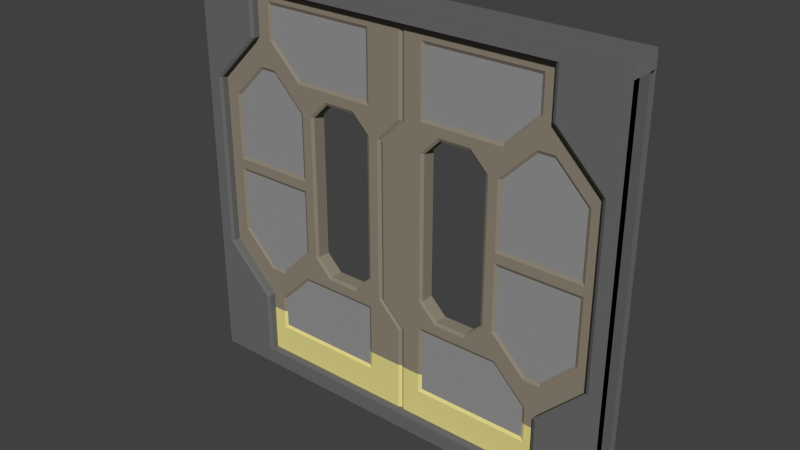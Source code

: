# Source: HaloCE_CruiserCorridorDoor.blend  (saved by Blender 2.71.0; exported with 4.5.12 LTS)
import bpy
from mathutils import Matrix  # noqa: F401  (used for matrix-valued properties, if any)

bpy.ops.wm.read_factory_settings(use_empty=True)
scene = bpy.context.scene
scene.name = 'Scene'

# ---- collections
col_collection_1 = bpy.data.collections.new('Collection 1'); scene.collection.children.link(col_collection_1)

# ---- materials (node trees are filled in below, after node groups)
mat_hazzard = bpy.data.materials.new('hazzard')
mat_hazzard.alpha_threshold = 0.0
mat_hazzard.use_transparent_shadow = False
mat_hazzard.diffuse_color = (0.8, 0.7087, 0.2668, 1.0)
mat_hazzard.roughness = 0.5
mat_hazzard.line_color = (0.0, 0.0, 0.0, 1.0)
mat_plate_diamond = bpy.data.materials.new('plate_diamond')
mat_plate_diamond.alpha_threshold = 0.0
mat_plate_diamond.use_transparent_shadow = False
mat_plate_diamond.diffuse_color = (0.3032, 0.3032, 0.3032, 1.0)
mat_plate_diamond.roughness = 0.5
mat_plate_diamond.line_color = (0.0, 0.0, 0.0, 1.0)
mat_plate_carbon = bpy.data.materials.new('plate_carbon')
mat_plate_carbon.alpha_threshold = 0.0
mat_plate_carbon.use_transparent_shadow = False
mat_plate_carbon.diffuse_color = (0.2738, 0.2389, 0.1825, 1.0)
mat_plate_carbon.roughness = 0.5
mat_plate_carbon.line_color = (0.0, 0.0, 0.0, 1.0)
mat_plate_composite = bpy.data.materials.new('plate_composite')
mat_plate_composite.alpha_threshold = 0.0
mat_plate_composite.use_transparent_shadow = False
mat_plate_composite.diffuse_color = (0.1523, 0.1523, 0.1523, 1.0)
mat_plate_composite.roughness = 0.5
mat_plate_composite.line_color = (0.0, 0.0, 0.0, 1.0)

# ---- material node trees

# ---- world
world_world = bpy.data.worlds.new('World'); scene.world = world_world
world_world.color = (0.05088, 0.05088, 0.05088)
world_world.use_sun_shadow = False
world_world.sun_shadow_jitter_overblur = 0.0
world_world.cycles.sampling_method = 'MANUAL'
world_world.cycles.sample_map_resolution = 256

# ---- meshes
me_cube_004 = bpy.data.meshes.new('Cube.004')
me_cube_004.from_pydata([(-0.05, 0.04, 0.0), (0.2, 0.04, 0.2), (-0.05, 0.04, 0.3), (0.2971, 0.05, 0.68), (0.3, 0.04, 0.7), (1.003, 0.05, 0.58), (0.3, 0.04, 1.8), (0.2, 0.04, 1.7), (0.92, 0.05, 0.4029), (0.7029, 0.05, 0.62), (0.6, 0.04, 1.7), (0.2, 0.04, 1.9), (0.2, 0.04, 2.3), (0.9, 0.04, 2.3), (0.9, 0.04, 2.1), (0.7, 0.04, 1.9), (1.2, 0.04, 1.2), (1.0, 0.04, 1.9), (1.2, 0.04, 0.8), (1.0, 0.04, 0.6), (0.18, 0.05, 0.18), (0.92, 0.05, 0.18), (0.9, 0.04, 0.4), (0.12, 0.05, 0.6971), (-0.03, 0.05, 0.5471), (0.1, 0.04, 1.7), (0.5, 0.04, 1.8), (0.62, 0.05, 0.7971), (0.5029, 0.05, 1.82), (0.5029, 0.05, 0.68), (0.62, 0.05, 1.703), (0.18, 0.05, 1.703), (0.7, 0.04, 0.6), (0.2971, 0.05, 1.82), (1.2, 0.04, 1.7), (1.22, 0.05, 0.7971), (0.68, 0.05, 1.703), (1.22, 0.05, 1.28), (0.68, 0.05, 0.7971), (0.8971, 0.05, 0.58), (0.68, 0.05, 1.22), (1.22, 0.05, 1.22), (0.9, 0.04, 0.3), (0.9, 0.04, 0.2), (0.2, 0.04, 0.3), (-0.05, 0.04, 2.4), (-0.03, 0.05, 0.3), (1.4, 0.05, 2.4), (0.2, 0.04, 0.6), (0.2, 0.04, 0.8), (1.22, 0.05, 1.703), (0.5, 0.04, 0.7), (0.7, 0.04, 0.8), (0.7, 0.04, 1.3), (0.7, 0.04, 1.2), (1.2, 0.04, 1.3), (-0.03, 0.05, 0.0), (0.18, 0.05, 0.3), (0.92, 0.05, 0.3), (1.4, 0.05, 0.0), (0.18, 0.05, 0.62), (0.12, 0.05, 1.703), (-0.03, 0.05, 1.853), (0.18, 0.05, 0.7971), (0.6, 0.04, 0.8), (1.003, 0.05, 1.92), (0.8971, 0.05, 1.92), (0.7, 0.04, 1.7), (0.9, 0.04, 1.9), (0.68, 0.05, 1.28), (0.9, 0.04, 0.6), (1.4, 0.05, 0.3), (0.92, 0.05, 2.097), (0.7029, 0.05, 1.88), (0.18, 0.05, 2.32), (0.92, 0.05, 2.32), (0.18, 0.05, 1.88), (-0.03, 0.05, 2.4), (-0.05, 0.04, 1.85), (0.1, 0.04, 0.7), (-0.05, 0.04, 0.55), (-0.05, -0.04, 0.0), (0.2, -0.04, 0.2), (-0.05, -0.04, 0.3), (0.2971, -0.05, 0.68), (0.3, -0.04, 0.7), (1.003, -0.05, 0.58), (0.3, -0.04, 1.8), (0.2, -0.04, 1.7), (0.92, -0.05, 0.4029), (0.7029, -0.05, 0.62), (0.6, -0.04, 1.7), (0.2, -0.04, 1.9), (0.2, -0.04, 2.3), (0.9, -0.04, 2.3), (0.9, -0.04, 2.1), (0.7, -0.04, 1.9), (1.2, -0.04, 1.2), (1.0, -0.04, 1.9), (1.2, -0.04, 0.8), (1.0, -0.04, 0.6), (0.18, -0.05, 0.18), (0.92, -0.05, 0.18), (0.9, -0.04, 0.4), (0.12, -0.05, 0.6971), (-0.03, -0.05, 0.5471), (0.1, -0.04, 1.7), (0.5, -0.04, 1.8), (0.62, -0.05, 0.7971), (0.5029, -0.05, 1.82), (0.5029, -0.05, 0.68), (0.62, -0.05, 1.703), (0.18, -0.05, 1.703), (0.7, -0.04, 0.6), (0.2971, -0.05, 1.82), (1.2, -0.04, 1.7), (1.22, -0.05, 0.7971), (0.68, -0.05, 1.703), (1.22, -0.05, 1.28), (0.68, -0.05, 0.7971), (0.8971, -0.05, 0.58), (0.68, -0.05, 1.22), (1.22, -0.05, 1.22), (0.9, -0.04, 0.3), (0.9, -0.04, 0.2), (0.2, -0.04, 0.3), (-0.05, -0.04, 2.4), (-0.03, -0.05, 0.3), (1.4, -0.05, 2.4), (0.2, -0.04, 0.6), (0.2, -0.04, 0.8), (1.22, -0.05, 1.703), (0.5, -0.04, 0.7), (0.7, -0.04, 0.8), (0.7, -0.04, 1.3), (0.7, -0.04, 1.2), (1.2, -0.04, 1.3), (-0.03, -0.05, 0.0), (0.18, -0.05, 0.3), (0.92, -0.05, 0.3), (1.4, -0.05, 0.0), (0.18, -0.05, 0.62), (0.12, -0.05, 1.703), (-0.03, -0.05, 1.853), (0.18, -0.05, 0.7971), (0.6, -0.04, 0.8), (1.003, -0.05, 1.92), (0.8971, -0.05, 1.92), (0.7, -0.04, 1.7), (0.9, -0.04, 1.9), (0.68, -0.05, 1.28), (0.9, -0.04, 0.6), (1.4, -0.05, 0.3), (0.92, -0.05, 2.097), (0.7029, -0.05, 1.88), (0.18, -0.05, 2.32), (0.92, -0.05, 2.32), (0.18, -0.05, 1.88), (-0.03, -0.05, 2.4), (-0.05, -0.04, 1.85), (0.1, -0.04, 0.7), (-0.05, -0.04, 0.55)], [], [(32, 9, 8, 22), (28, 26, 6, 33), (26, 28, 30, 10), (7, 31, 33, 6), (36, 38, 27, 30), (39, 9, 29, 27, 38), (9, 39, 8), (24, 80, 79, 23), (48, 44, 57, 60), (62, 61, 25, 78), (72, 66, 73), (50, 65, 47), (65, 66, 72, 47), (75, 47, 72), (74, 76, 62, 77), (74, 77, 47, 75), (46, 24, 60, 57), (24, 23, 60), (58, 71, 59, 56, 46, 57, 20, 21), (0, 2, 46, 56), (20, 57, 44, 1), (20, 1, 43, 21), (42, 58, 21, 43), (16, 18, 19, 70, 52, 54), (46, 2, 80, 24), (8, 58, 42, 22), (7, 49, 63, 31), (4, 3, 63, 49), (64, 27, 29, 51), (3, 4, 51, 29), (30, 27, 64, 10), (32, 48, 60, 9), (70, 39, 38, 52), (68, 67, 36, 66), (55, 53, 67, 68, 17, 34), (55, 37, 69, 53), (36, 67, 53, 69), (50, 37, 55, 34), (44, 48, 32, 22, 42, 43, 1), (17, 65, 50, 34), (65, 17, 68, 66), (16, 54, 40, 41), (38, 40, 54, 52), (35, 18, 16, 41), (19, 18, 35, 5), (5, 39, 70, 19), (41, 40, 69, 37), (29, 9, 60, 3), (71, 35, 50, 47), (35, 71, 5), (8, 71, 58), (39, 5, 71, 8), (61, 31, 63, 23), (12, 13, 14, 15, 11), (13, 12, 74, 75), (11, 76, 74, 12), (15, 73, 76, 11), (14, 72, 73, 15), (13, 75, 72, 14), (28, 33, 76, 73), (30, 28, 73, 66, 36), (62, 78, 45, 77), (62, 76, 33, 31, 61), (23, 79, 25, 61), (3, 60, 23, 63), (113, 103, 89, 90), (109, 114, 87, 107), (107, 91, 111, 109), (88, 87, 114, 112), (117, 111, 108, 119), (120, 119, 108, 110, 90), (90, 89, 120), (105, 104, 160, 161), (129, 141, 138, 125), (143, 159, 106, 142), (153, 154, 147), (131, 128, 146), (146, 128, 153, 147), (156, 153, 128), (155, 158, 143, 157), (155, 156, 128, 158), (127, 138, 141, 105), (105, 141, 104), (139, 102, 101, 138, 127, 137, 140, 152), (81, 137, 127, 83), (101, 82, 125, 138), (101, 102, 124, 82), (123, 124, 102, 139), (97, 135, 133, 151, 100, 99), (127, 105, 161, 83), (89, 103, 123, 139), (88, 112, 144, 130), (85, 130, 144, 84), (145, 132, 110, 108), (84, 110, 132, 85), (111, 91, 145, 108), (113, 90, 141, 129), (151, 133, 119, 120), (149, 147, 117, 148), (136, 115, 98, 149, 148, 134), (136, 134, 150, 118), (117, 150, 134, 148), (131, 115, 136, 118), (125, 82, 124, 123, 103, 113, 129), (98, 115, 131, 146), (146, 147, 149, 98), (97, 122, 121, 135), (119, 133, 135, 121), (116, 122, 97, 99), (100, 86, 116, 99), (86, 100, 151, 120), (122, 118, 150, 121), (110, 84, 141, 90), (152, 128, 131, 116), (116, 86, 152), (89, 139, 152), (120, 89, 152, 86), (142, 104, 144, 112), (93, 92, 96, 95, 94), (94, 156, 155, 93), (92, 93, 155, 157), (96, 92, 157, 154), (95, 96, 154, 153), (94, 95, 153, 156), (109, 154, 157, 114), (111, 117, 147, 154, 109), (143, 158, 126, 159), (143, 142, 112, 114, 157), (104, 142, 106, 160), (84, 144, 104, 141), (45, 78, 159, 126), (25, 106, 159, 78), (25, 79, 160, 106), (79, 80, 161, 160), (80, 2, 83, 161), (2, 0, 81, 83), (51, 4, 85, 132), (51, 132, 145, 64), (49, 130, 85, 4), (64, 145, 91, 10), (7, 88, 130, 49), (10, 91, 107, 26), (6, 26, 107, 87), (6, 87, 88, 7)])
me_cube_004.polygons.foreach_set('material_index', [2, 2, 2, 2, 2, 2, 2, 2, 2, 2, 2, 2, 2, 2, 2, 2, 2, 2, 0, 0, 0, 0, 0, 1, 2, 2, 2, 2, 2, 2, 2, 2, 2, 2, 1, 2, 2, 2, 1, 2, 2, 2, 2, 2, 2, 2, 2, 2, 2, 2, 2, 2, 2, 1, 2, 2, 2, 2, 2, 2, 2, 2, 2, 2, 2, 2, 2, 2, 2, 2, 2, 2, 2, 2, 2, 2, 2, 2, 2, 2, 2, 2, 2, 0, 0, 0, 0, 0, 1, 2, 2, 2, 2, 2, 2, 2, 2, 2, 2, 1, 2, 2, 2, 1, 2, 2, 2, 2, 2, 2, 2, 2, 2, 2, 2, 2, 2, 2, 1, 2, 2, 2, 2, 2, 2, 2, 2, 2, 2, 2, 2, 2, 2, 2, 2, 0, 2, 2, 2, 2, 2, 2, 2, 2])
me_cube_004.materials.append(mat_hazzard)
me_cube_004.materials.append(mat_plate_diamond)
me_cube_004.materials.append(mat_plate_carbon)
me_cube_004.use_remesh_preserve_volume = False
me_cube_004.use_remesh_preserve_attributes = False
me_cube_004.use_mirror_vertex_groups = False
me_cube_004.update()
me_cube_003 = bpy.data.meshes.new('Cube.003')
me_cube_003.from_pydata([(1.32, -0.1, 0.6971), (1.02, -0.1, 0.3971), (1.0, -0.05, 0.0), (1.0, -0.05, 2.1), (1.3, -0.05, 1.8), (1.0, -0.05, 0.4), (1.3, -0.05, 0.7), (1.0, -0.09, 0.0), (1.0, -0.09, 2.1), (1.0, -0.09, 0.4), (1.3, -0.09, 0.7), (1.02, -0.1, 0.0), (1.32, -0.1, 1.803), (1.02, -0.1, 2.103), (1.0, -0.09, 2.4), (1.3, -0.09, 1.8), (1.02, -0.1, 2.4), (1.4, -0.1, 2.4), (1.4, -0.1, 0.0), (1.32, 0.1, 0.6971), (1.02, 0.1, 0.3971), (1.0, 0.05, 0.0), (1.0, 0.05, 2.4), (1.0, 0.05, 2.1), (1.3, 0.05, 1.8), (1.0, 0.05, 0.4), (1.3, 0.05, 0.7), (1.0, 0.09, 0.0), (1.0, 0.09, 2.1), (1.0, 0.09, 0.4), (1.3, 0.09, 0.7), (1.02, 0.1, 0.0), (1.32, 0.1, 1.803), (1.02, 0.1, 2.103), (1.0, 0.09, 2.4), (1.3, 0.09, 1.8), (1.02, 0.1, 2.4), (1.4, 0.1, 2.4), (1.4, 0.1, 0.0), (1.4, 0.05, 2.4), (1.4, 0.05, 0.0), (1.0, -0.05, 2.4), (1.4, -0.05, 2.4), (1.4, -0.05, 0.0), (-1.32, -0.1, 0.6971), (-1.02, -0.1, 0.3971), (-1.0, -0.05, 0.0), (-1.0, -0.05, 2.4), (-1.0, -0.05, 2.1), (-1.3, -0.05, 1.8), (-1.0, -0.05, 0.4), (-1.3, -0.05, 0.7), (-1.0, -0.09, 0.0), (-1.0, -0.09, 2.1), (-1.0, -0.09, 0.4), (-1.3, -0.09, 0.7), (-1.02, -0.1, 0.0), (-1.32, -0.1, 1.803), (-1.02, -0.1, 2.103), (-1.0, -0.09, 2.4), (-1.3, -0.09, 1.8), (-1.02, -0.1, 2.4), (-1.4, -0.1, 2.4), (-1.4, -0.1, 0.0), (-1.32, 0.1, 0.6971), (-1.02, 0.1, 0.3971), (-1.0, 0.05, 0.0), (-1.0, 0.05, 2.4), (-1.0, 0.05, 2.1), (-1.3, 0.05, 1.8), (-1.0, 0.05, 0.4), (-1.3, 0.05, 0.7), (-1.0, 0.09, 0.0), (-1.0, 0.09, 2.1), (-1.0, 0.09, 0.4), (-1.3, 0.09, 0.7), (-1.02, 0.1, 0.0), (-1.32, 0.1, 1.803), (-1.02, 0.1, 2.103), (-1.0, 0.09, 2.4), (-1.3, 0.09, 1.8), (-1.02, 0.1, 2.4), (-1.4, 0.1, 2.4), (-1.4, 0.1, 0.0), (-1.4, 0.05, 2.4), (-1.4, 0.05, 0.0), (-1.4, -0.05, 2.4), (-1.4, -0.05, 0.0), (1.4, -0.1, -0.1), (1.4, 0.1, -0.1), (-1.4, -0.1, -0.1), (-1.4, 0.1, -0.1), (1.4, -0.1, 2.5), (1.4, 0.1, 2.5), (-1.4, -0.1, 2.5), (-1.4, 0.1, 2.5)], [], [(2, 7, 9, 5), (5, 9, 10, 6), (9, 1, 0, 10), (7, 11, 1, 9), (0, 12, 15, 10), (4, 6, 10, 15), (3, 4, 15, 8), (8, 15, 12, 13), (14, 8, 13, 16), (1, 11, 18, 17, 16, 13, 12, 0), (21, 25, 29, 27), (25, 26, 30, 29), (29, 30, 19, 20), (27, 29, 20, 31), (19, 30, 35, 32), (24, 35, 30, 26), (22, 34, 28, 23), (23, 28, 35, 24), (28, 33, 32, 35), (34, 36, 33, 28), (20, 19, 32, 33, 36, 37, 38, 31), (23, 24, 26, 25, 21, 40, 39, 22), (40, 43, 42, 39), (46, 50, 54, 52), (50, 51, 55, 54), (54, 55, 44, 45), (52, 54, 45, 56), (44, 55, 60, 57), (49, 60, 55, 51), (47, 59, 53, 48), (48, 53, 60, 49), (53, 58, 57, 60), (59, 61, 58, 53), (45, 44, 57, 58, 61, 62, 63, 56), (66, 72, 74, 70), (70, 74, 75, 71), (74, 65, 64, 75), (72, 76, 65, 74), (64, 77, 80, 75), (69, 71, 75, 80), (67, 68, 73, 79), (68, 69, 80, 73), (73, 80, 77, 78), (79, 73, 78, 81), (65, 76, 83, 82, 81, 78, 77, 64), (68, 67, 84, 85, 66, 70, 71, 69), (85, 84, 86, 87), (41, 3, 8, 14), (3, 41, 42, 43, 2, 5, 6, 4), (48, 49, 51, 50, 46, 87, 86, 47), (82, 37, 17, 62), (83, 63, 18, 38), (17, 92, 94, 62), (63, 90, 88, 18), (38, 89, 91, 83), (82, 95, 93, 37)])
me_cube_003.polygons.foreach_set('material_index', [3, 3, 3, 3, 3, 3, 3, 3, 3, 3, 3, 3, 3, 3, 3, 3, 3, 3, 3, 3, 3, 3, 3, 3, 3, 3, 3, 3, 3, 3, 3, 3, 3, 3, 3, 3, 3, 3, 3, 3, 3, 3, 3, 3, 3, 3, 3, 3, 3, 3, 3, 3, 3, 3, 3, 3])
me_cube_003.materials.append(mat_hazzard)
me_cube_003.materials.append(mat_plate_diamond)
me_cube_003.materials.append(mat_plate_carbon)
me_cube_003.materials.append(mat_plate_composite)
me_cube_003.use_remesh_preserve_volume = False
me_cube_003.use_remesh_preserve_attributes = False
me_cube_003.use_mirror_vertex_groups = False
me_cube_003.update()
me_cube_002 = bpy.data.meshes.new('Cube.002')
me_cube_002.from_pydata([(0.05, -0.04, 0.3), (-0.1, -0.04, 0.7), (0.2971, -0.05, 0.68), (0.3, -0.04, 0.7), (0.05, -0.04, 2.4), (0.07, -0.05, 0.3), (0.05, -0.04, 0.0), (1.003, -0.05, 0.58), (0.3, -0.04, 1.8), (0.92, -0.05, 0.4029), (0.7029, -0.05, 0.62), (0.2, -0.04, 1.9), (0.9, -0.04, 2.3), (0.9, -0.04, 2.1), (0.7, -0.04, 1.9), (1.0, -0.04, 1.9), (1.0, -0.04, 0.6), (0.7, -0.04, 0.8), (1.2, -0.04, 1.3), (0.92, -0.05, 0.18), (1.4, -0.05, 2.98e-08), (0.9, -0.04, 0.4), (-0.08, -0.05, 0.7029), (-0.08, -0.05, 1.697), (0.5, -0.04, 1.8), (0.6, -0.04, 0.8), (0.5029, -0.05, 1.82), (0.7, -0.04, 0.6), (0.2971, -0.05, 1.82), (1.003, -0.05, 1.92), (0.8971, -0.05, 1.92), (0.7, -0.04, 1.7), (0.9, -0.04, 1.9), (0.8971, -0.05, 0.58), (1.4, -0.05, 0.3), (0.9, -0.04, 0.3), (0.9, -0.04, 0.2), (0.2, -0.04, 0.2), (0.2, -0.04, 0.3), (-0.1, -0.04, 1.7), (1.4, -0.05, 2.4), (0.2, -0.04, 0.6), (0.2, -0.04, 0.8), (0.2, -0.04, 1.7), (1.22, -0.05, 1.703), (0.6, -0.04, 1.7), (0.5, -0.04, 0.7), (0.2, -0.04, 2.3), (1.2, -0.04, 1.2), (1.2, -0.04, 0.8), (0.7, -0.04, 1.3), (0.7, -0.04, 1.2), (0.07, -0.05, 2.98e-08), (0.18, -0.05, 0.3), (0.18, -0.05, 0.18), (0.92, -0.05, 0.3), (0.18, -0.05, 0.62), (0.05, -0.04, 0.55), (0.07, -0.05, 0.5529), (0.05, -0.04, 1.85), (0.07, -0.05, 1.847), (0.18, -0.05, 0.7971), (0.62, -0.05, 0.7971), (0.5029, -0.05, 0.68), (0.62, -0.05, 1.703), (0.18, -0.05, 1.703), (1.2, -0.04, 1.7), (1.22, -0.05, 0.7971), (0.68, -0.05, 1.703), (0.68, -0.05, 1.28), (1.22, -0.05, 1.28), (0.68, -0.05, 0.7971), (0.9, -0.04, 0.6), (0.68, -0.05, 1.22), (1.22, -0.05, 1.22), (0.92, -0.05, 2.097), (0.7029, -0.05, 1.88), (0.18, -0.05, 2.32), (0.92, -0.05, 2.32), (0.18, -0.05, 1.88), (0.07, -0.05, 2.4), (0.05, 0.04, 0.0), (0.9, 0.04, 0.2), (0.2, 0.04, 0.2), (0.05, 0.04, 0.3), (-0.1, 0.04, 0.7), (0.2971, 0.05, 0.68), (0.3, 0.04, 0.7), (0.05, 0.04, 2.4), (0.07, 0.05, 0.3), (1.003, 0.05, 0.58), (0.2, 0.04, 0.6), (0.3, 0.04, 1.8), (0.2, 0.04, 0.8), (0.7029, 0.05, 0.62), (0.6, 0.04, 1.7), (0.2, 0.04, 1.9), (0.9, 0.04, 2.3), (1.2, 0.04, 1.2), (1.2, 0.04, 0.8), (1.0, 0.04, 0.6), (0.7, 0.04, 0.8), (0.7, 0.04, 1.3), (1.2, 0.04, 1.3), (0.18, 0.05, 0.3), (1.4, 0.05, 0.0), (-0.08, 0.05, 0.7029), (0.05, 0.04, 1.85), (0.5, 0.04, 1.8), (0.62, 0.05, 0.7971), (0.6, 0.04, 0.8), (0.5029, 0.05, 0.68), (0.18, 0.05, 1.703), (0.7, 0.04, 0.6), (0.2971, 0.05, 1.82), (0.8971, 0.05, 1.92), (0.7, 0.04, 1.7), (1.22, 0.05, 1.28), (0.68, 0.05, 0.7971), (0.68, 0.05, 1.22), (1.22, 0.05, 1.22), (0.9, 0.04, 0.3), (0.2, 0.04, 0.3), (-0.1, 0.04, 1.7), (1.4, 0.05, 2.4), (0.2, 0.04, 1.7), (1.22, 0.05, 1.703), (0.92, 0.05, 0.4029), (0.5, 0.04, 0.7), (0.2, 0.04, 2.3), (0.9, 0.04, 2.1), (0.7, 0.04, 1.9), (1.0, 0.04, 1.9), (0.7, 0.04, 1.2), (0.07, 0.05, 0.0), (0.18, 0.05, 0.18), (0.92, 0.05, 0.18), (0.92, 0.05, 0.3), (0.9, 0.04, 0.4), (0.18, 0.05, 0.62), (0.05, 0.04, 0.55), (0.07, 0.05, 0.5529), (-0.08, 0.05, 1.697), (0.07, 0.05, 1.847), (0.18, 0.05, 0.7971), (0.5029, 0.05, 1.82), (0.62, 0.05, 1.703), (1.003, 0.05, 1.92), (1.2, 0.04, 1.7), (1.22, 0.05, 0.7971), (0.68, 0.05, 1.703), (0.9, 0.04, 1.9), (0.68, 0.05, 1.28), (0.8971, 0.05, 0.58), (0.9, 0.04, 0.6), (1.4, 0.05, 0.3), (0.92, 0.05, 2.097), (0.7029, 0.05, 1.88), (0.18, 0.05, 2.32), (0.92, 0.05, 2.32), (0.18, 0.05, 1.88), (0.07, 0.05, 2.4)], [], [(27, 21, 9, 10), (26, 28, 8, 24), (29, 30, 32, 15), (10, 9, 33), (33, 9, 34, 7), (54, 37, 38, 53), (41, 56, 53, 38), (43, 65, 61, 42), (74, 70, 69, 73), (68, 64, 62, 71), (78, 75, 40), (77, 80, 60, 79), (77, 78, 40, 80), (127, 137, 121, 138), (132, 147, 126, 148), (155, 149, 126, 124), (127, 155, 137), (130, 156, 157, 131), (126, 147, 124), (159, 124, 156), (158, 160, 143, 161), (158, 161, 124, 159), (55, 19, 54, 53, 5, 52, 20, 34), (6, 52, 5, 0), (54, 19, 36, 37), (35, 36, 19, 55), (48, 51, 17, 72, 16, 49), (5, 58, 57, 0), (9, 21, 35, 55), (1, 57, 58, 22), (39, 23, 60, 59), (22, 23, 39, 1), (24, 45, 64, 26), (3, 42, 61, 2), (25, 46, 63, 62), (2, 63, 46, 3), (43, 8, 28, 65), (64, 45, 25, 62), (27, 10, 56, 41), (72, 17, 71, 33), (32, 30, 68, 31), (18, 66, 15, 32, 31, 50), (18, 50, 69, 70), (68, 69, 50, 31), (44, 66, 18, 70), (38, 37, 36, 35, 21, 27, 41), (15, 66, 44, 29), (48, 74, 73, 51), (71, 17, 51, 73), (67, 74, 48, 49), (16, 7, 67, 49), (7, 16, 72, 33), (63, 2, 56, 10), (33, 71, 62, 63, 10), (5, 53, 56, 58), (2, 61, 22, 58, 56), (23, 22, 61, 65), (34, 40, 44, 67), (67, 7, 34), (9, 55, 34), (47, 11, 14, 13, 12), (12, 78, 77, 47), (11, 47, 77, 79), (14, 11, 79, 76), (13, 14, 76, 75), (12, 13, 75, 78), (26, 76, 79, 28), (75, 76, 30), (64, 68, 30, 76, 26), (44, 40, 29), (29, 40, 75, 30), (60, 80, 4, 59), (60, 23, 65, 28, 79), (137, 155, 105, 134, 89, 104, 135, 136), (81, 84, 89, 134), (135, 104, 122, 83), (135, 83, 82, 136), (121, 137, 136, 82), (98, 99, 100, 154, 101, 133), (89, 84, 140, 141), (91, 122, 104, 139), (113, 94, 127, 138), (85, 106, 141, 140), (123, 107, 143, 142), (106, 85, 123, 142), (145, 108, 92, 114), (125, 93, 144, 112), (108, 145, 146, 95), (87, 86, 144, 93), (110, 109, 111, 128), (86, 87, 128, 111), (125, 112, 114, 92), (146, 109, 110, 95), (113, 91, 139, 94), (154, 153, 118, 101), (151, 116, 150, 115), (103, 102, 116, 151, 132, 148), (103, 117, 152, 102), (150, 116, 102, 152), (126, 117, 103, 148), (122, 91, 113, 138, 121, 82, 83), (147, 132, 151, 115), (98, 133, 119, 120), (118, 119, 133, 101), (149, 99, 98, 120), (100, 99, 149, 90), (90, 153, 154, 100), (120, 119, 152, 117), (150, 118, 109, 146), (111, 94, 139, 86), (153, 94, 111, 109, 118), (94, 153, 127), (89, 141, 139, 104), (86, 139, 141, 106, 144), (142, 112, 144, 106), (149, 155, 90), (153, 90, 155, 127), (129, 97, 130, 131, 96), (97, 129, 158, 159), (96, 160, 158, 129), (131, 157, 160, 96), (97, 159, 156, 130), (145, 114, 160, 157), (156, 115, 157), (146, 145, 157, 115, 150), (147, 115, 156, 124), (143, 107, 88, 161), (143, 160, 114, 112, 142), (46, 128, 87, 3), (42, 3, 87, 93), (43, 42, 93, 125), (8, 43, 125, 92), (8, 92, 108, 24), (45, 24, 108, 95), (25, 45, 95, 110), (46, 25, 110, 128), (0, 84, 81, 6), (57, 140, 84, 0), (1, 85, 140, 57), (39, 123, 85, 1), (39, 59, 107, 123), (4, 88, 107, 59)])
me_cube_002.polygons.foreach_set('material_index', [2, 2, 2, 2, 2, 0, 2, 2, 2, 2, 2, 2, 2, 2, 2, 2, 2, 2, 2, 2, 2, 2, 0, 0, 0, 0, 1, 2, 2, 2, 2, 2, 2, 2, 2, 2, 2, 2, 2, 2, 2, 1, 2, 2, 2, 1, 2, 2, 2, 2, 2, 2, 2, 2, 2, 2, 2, 2, 2, 2, 1, 2, 2, 2, 2, 2, 2, 2, 2, 2, 2, 2, 2, 0, 0, 0, 0, 0, 1, 2, 2, 2, 2, 2, 2, 2, 2, 2, 2, 2, 2, 2, 2, 2, 2, 2, 1, 2, 2, 2, 1, 2, 2, 2, 2, 2, 2, 2, 2, 2, 2, 2, 2, 2, 2, 2, 2, 1, 2, 2, 2, 2, 2, 2, 2, 2, 2, 2, 2, 2, 2, 2, 2, 2, 2, 2, 0, 2, 2, 2, 2, 2])
me_cube_002.materials.append(mat_hazzard)
me_cube_002.materials.append(mat_plate_diamond)
me_cube_002.materials.append(mat_plate_carbon)
me_cube_002.use_remesh_preserve_volume = False
me_cube_002.use_remesh_preserve_attributes = False
me_cube_002.use_mirror_vertex_groups = False
me_cube_002.update()

# ---- objects
ob_door_secondary = bpy.data.objects.new('Door_Secondary', me_cube_004)
ob_cube_001 = bpy.data.objects.new('Cube.001', me_cube_003)
ob_door_primary = bpy.data.objects.new('Door_Primary', me_cube_002)

# ---- transforms, parenting, visibility, modifiers, constraints
ob_door_secondary.location = (0.0, 0.0, 0.0)
ob_door_secondary.rotation_euler = (0.0, -0.0, -3.142)
ob_door_secondary.lineart.crease_threshold = 0.0
ob_cube_001.location = (0.0, 0.0, 0.0)
ob_cube_001.lineart.crease_threshold = 0.0
ob_door_primary.location = (-1.192e-07, 0.0, 0.0)
ob_door_primary.lineart.crease_threshold = 0.0

# ---- collection membership
col_collection_1.objects.link(ob_door_secondary)
col_collection_1.objects.link(ob_cube_001)
col_collection_1.objects.link(ob_door_primary)

# ---- scene / render settings (as saved in the file)
scene.frame_start = 1; scene.frame_end = 250; scene.frame_set(1)
scene.render.engine = 'BLENDER_EEVEE_NEXT'
scene.render.resolution_percentage = 50
scene.render.dither_intensity = 0.0
scene.cycles.use_denoising = False
scene.cycles.samples = 10
scene.cycles.sampling_pattern = 'TABULATED_SOBOL'
scene.cycles.light_sampling_threshold = 0.0
scene.cycles.use_adaptive_sampling = False
scene.cycles.use_light_tree = False
scene.cycles.blur_glossy = 0.0
scene.cycles.volume_bounces = 1
scene.cycles.pixel_filter_type = 'GAUSSIAN'
scene.cycles.sample_clamp_indirect = 0.0
scene.view_settings.view_transform = 'Standard'
bpy.context.view_layer.update()

# ---- added for rendering (the .blend has no active camera and no usable light): camera, sun
cam_auto = bpy.data.cameras.new('AutoCamera')
cam_auto.lens = 50.0
cam_auto.sensor_width = 36.0
cam_auto.clip_end = 1000.0
ob_auto_camera = bpy.data.objects.new('AutoCamera', cam_auto)
scene.collection.objects.link(ob_auto_camera)
ob_auto_camera.location = (3.54012, -4.24814, 4.03209)
ob_auto_camera.rotation_euler = (1.09748, -7.21219e-08, 0.694738)
scene.camera = ob_auto_camera
light_auto_sun = bpy.data.lights.new('AutoSun', 'SUN')
light_auto_sun.energy = 3.0
light_auto_sun.angle = 0.0523599
ob_auto_sun = bpy.data.objects.new('AutoSun', light_auto_sun)
scene.collection.objects.link(ob_auto_sun)
ob_auto_sun.rotation_euler = (0.872665, 0.174533, 0.523599)
bpy.context.view_layer.update()
